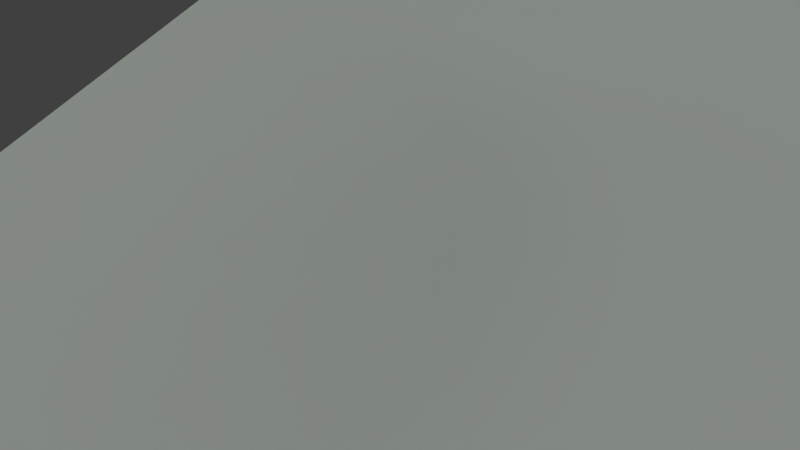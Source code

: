 # Source: diamond_001.blend  (saved by Blender 2.65.0; exported with 4.5.12 LTS)
import bpy
from mathutils import Matrix  # noqa: F401  (used for matrix-valued properties, if any)

bpy.ops.wm.read_factory_settings(use_empty=True)
scene = bpy.context.scene
scene.name = 'Scene'

# ---- collections
col_collection_1 = bpy.data.collections.new('Collection 1'); scene.collection.children.link(col_collection_1)

# ---- materials (node trees are filled in below, after node groups)
mat_diamand = bpy.data.materials.new('diamand')
mat_diamand.alpha_threshold = 0.0
mat_diamand.use_transparent_shadow = False
mat_diamand.diffuse_color = (0.17, 0.5029, 0.8, 1.0)
mat_diamand.roughness = 0.5
mat_diamand.line_color = (0.0, 0.0, 0.0, 0.66)

# ---- material node trees

# ---- world
world_world = bpy.data.worlds.new('World'); scene.world = world_world
world_world.color = (0.05088, 0.05088, 0.05088)
world_world.use_sun_shadow = False
world_world.sun_shadow_jitter_overblur = 0.0
world_world.cycles.sampling_method = 'MANUAL'
world_world.cycles.sample_map_resolution = 256

# ---- cameras
cam_camera = bpy.data.cameras.new('Camera')
cam_camera.clip_end = 100.0
cam_camera.lens = 35.0
cam_camera.sensor_width = 32.0
cam_camera.sensor_height = 18.0
cam_camera.ortho_scale = 7.314
cam_camera.dof.focus_distance = 0.0
cam_camera.dof.aperture_fstop = 128.0

# ---- lights
light_lamp_001 = bpy.data.lights.new('Lamp.001', 'SUN')
light_lamp_001.color = (0.5641, 0.8298, 1.0)
light_lamp_001.transmission_factor = 0.0
light_lamp_001.cutoff_distance = 30.0
light_lamp_001.angle = 1.571
light_lamp_001.energy = 0.33
light_lamp_001.shadow_buffer_clip_start = 1.001
light_lamp_001.shadow_soft_size = 1.0
light_lamp_001.shadow_cascade_max_distance = 1000.0
light_lamp_001.cycles.use_multiple_importance_sampling = False
light_lamp = bpy.data.lights.new('Lamp', 'SUN')
light_lamp.color = (0.9927, 1.0, 0.7733)
light_lamp.transmission_factor = 0.0
light_lamp.cutoff_distance = 30.0
light_lamp.angle = 1.571
light_lamp.energy = 1.0
light_lamp.shadow_buffer_clip_start = 1.001
light_lamp.shadow_soft_size = 1.0
light_lamp.shadow_cascade_max_distance = 1000.0
light_lamp.cycles.use_multiple_importance_sampling = False

# ---- meshes
me_plane_001 = bpy.data.meshes.new('Plane.001')
me_plane_001.from_pydata([(10.0, -10.0, 0.0), (-10.0, -10.0, 0.0), (10.0, 10.0, 0.0), (-10.0, 10.0, 0.0)], [], [(1, 0, 2, 3)])
me_plane_001.use_remesh_preserve_volume = False
me_plane_001.use_remesh_preserve_attributes = False
me_plane_001.use_mirror_vertex_groups = False
me_plane_001.update()
me_circle_001 = bpy.data.meshes.new('Circle.001')
me_circle_001.from_pydata([(0.0, 1.0, 0.0), (-0.5, 0.866, 0.0), (-0.866, 0.5, 0.0), (-1.0, -4.371e-08, 0.0), (-0.866, -0.5, 0.0), (-0.5, -0.866, 0.0), (-1.51e-07, -1.0, 0.0), (0.5, -0.866, 0.0), (0.866, -0.5, 0.0), (1.0, -4.649e-07, 0.0), (0.866, 0.5, 0.0), (0.5, 0.866, 0.0), (5.897e-09, 0.4064, 0.3133), (-0.2032, 0.352, 0.3133), (-0.352, 0.2032, 0.3133), (-0.4064, -1.062e-07, 0.3133), (-0.352, -0.2032, 0.3133), (-0.2032, -0.352, 0.3133), (-5.547e-08, -0.4064, 0.3133), (0.2032, -0.352, 0.3133), (0.352, -0.2032, 0.3133), (0.4064, -2.774e-07, 0.3133), (0.352, 0.2032, 0.3133), (0.2032, 0.352, 0.3133), (2.915e-08, -1.54e-07, 0.3133), (7.842e-10, 0.9211, -0.2), (-0.4605, 0.7977, -0.2), (-0.7977, 0.4605, -0.2), (-0.9211, -5.124e-08, -0.2), (-0.7977, -0.4605, -0.2), (-0.4605, -0.7977, -0.2), (-1.383e-07, -0.9211, -0.2), (0.4605, -0.7977, -0.2), (0.7977, -0.4605, -0.2), (0.9211, -4.392e-07, -0.2), (0.7977, 0.4605, -0.2), (0.4605, 0.7977, -0.2), (1.49e-08, -1.54e-07, -1.244), (1.986e-09, 0.8344, 0.1534), (0.4172, 0.7226, 0.1534), (-1.24e-07, -0.8344, 0.1534), (-0.4172, -0.7226, 0.1534), (0.4172, -0.7226, 0.1534), (-0.4172, 0.7226, 0.1534), (0.7226, -0.4172, 0.1534), (-0.7226, 0.4172, 0.1534), (0.8344, -4.103e-07, 0.1534), (-0.8344, -5.883e-08, 0.1534), (0.7226, 0.4172, 0.1534), (-0.7226, -0.4172, 0.1534)], [], [(39, 38, 12, 23), (41, 40, 18, 17), (40, 42, 19, 18), (38, 43, 13, 12), (42, 44, 20, 19), (43, 45, 14, 13), (44, 46, 21, 20), (45, 47, 15, 14), (46, 48, 22, 21), (47, 49, 16, 15), (48, 39, 23, 22), (49, 41, 17, 16), (23, 12, 24), (17, 18, 24), (18, 19, 24), (12, 13, 24), (19, 20, 24), (13, 14, 24), (20, 21, 24), (14, 15, 24), (21, 22, 24), (15, 16, 24), (22, 23, 24), (16, 17, 24), (0, 11, 36, 25), (6, 5, 30, 31), (7, 6, 31, 32), (1, 0, 25, 26), (8, 7, 32, 33), (2, 1, 26, 27), (9, 8, 33, 34), (3, 2, 27, 28), (10, 9, 34, 35), (4, 3, 28, 29), (11, 10, 35, 36), (5, 4, 29, 30), (32, 31, 37), (26, 25, 37), (33, 32, 37), (27, 26, 37), (34, 33, 37), (28, 27, 37), (35, 34, 37), (29, 28, 37), (36, 35, 37), (30, 29, 37), (25, 36, 37), (31, 30, 37), (11, 0, 38, 39), (5, 6, 40, 41), (6, 7, 42, 40), (0, 1, 43, 38), (7, 8, 44, 42), (1, 2, 45, 43), (8, 9, 46, 44), (2, 3, 47, 45), (9, 10, 48, 46), (3, 4, 49, 47), (10, 11, 39, 48), (4, 5, 41, 49)])
me_circle_001.materials.append(mat_diamand)
me_circle_001.use_remesh_preserve_volume = False
me_circle_001.use_remesh_preserve_attributes = False
me_circle_001.use_mirror_vertex_groups = False
me_circle_001.update()

# ---- objects
ob_plane_000 = bpy.data.objects.new('Plane.000', me_plane_001)
ob_plane_001 = bpy.data.objects.new('Plane.001', me_plane_001)
ob_circle = bpy.data.objects.new('Circle', me_circle_001)
ob_lamp_001 = bpy.data.objects.new('Lamp.001', light_lamp_001)
ob_lamp = bpy.data.objects.new('Lamp', light_lamp)
ob_camera = bpy.data.objects.new('Camera', cam_camera)

# ---- transforms, parenting, visibility, modifiers, constraints
ob_plane_000.location = (-3.837e-10, -13.52, -12.71)
ob_plane_000.rotation_euler = (-0.6714, -2.078e-16, 1.437e-16)
ob_plane_000.lineart.crease_threshold = 0.0
ob_plane_001.location = (0.0, 0.0, 0.0)
ob_plane_001.rotation_euler = (0.5387, 0.0, 0.0)
ob_plane_001.lineart.crease_threshold = 0.0
ob_circle.location = (0.0, 0.0, 4.571)
ob_circle.rotation_euler = (-0.848, -1.665e-16, 7.517e-17)
ob_circle.lineart.crease_threshold = 0.0
_m = ob_circle.modifiers.new('Subsurf', 'SUBSURF')
_m.uv_smooth = 'PRESERVE_CORNERS'
_m.quality = 2
_m.show_only_control_edges = False
ob_lamp_001.location = (4.076, 1.005, 5.904)
ob_lamp_001.lock_rotations_4d = False
ob_lamp_001.empty_display_type = 'ARROWS'
ob_lamp_001.color = (0.0, 0.0, 0.0, 0.0)
ob_lamp_001.lineart.crease_threshold = 0.0
ob_lamp.location = (4.076, 1.005, 5.904)
ob_lamp.rotation_euler = (0.6503, 0.05522, 1.866)
ob_lamp.lock_rotations_4d = False
ob_lamp.empty_display_type = 'ARROWS'
ob_lamp.color = (0.0, 0.0, 0.0, 0.0)
ob_lamp.lineart.crease_threshold = 0.0
ob_camera.location = (4.569, -3.009, 3.58)
ob_camera.rotation_euler = (1.164, -6.938e-06, 1.015)
ob_camera.scale = (1.0, 1.0, 1.0)
ob_camera.lock_rotations_4d = False
ob_camera.empty_display_type = 'ARROWS'
ob_camera.color = (0.0, 0.0, 0.0, 0.0)
ob_camera.display_type = 'WIRE'
ob_camera.lineart.crease_threshold = 0.0

# ---- collection membership
col_collection_1.objects.link(ob_plane_000)
col_collection_1.objects.link(ob_plane_001)
col_collection_1.objects.link(ob_circle)
col_collection_1.objects.link(ob_lamp_001)
col_collection_1.objects.link(ob_lamp)
col_collection_1.objects.link(ob_camera)

# ---- scene / render settings (as saved in the file)
scene.camera = ob_camera
scene.frame_start = 1; scene.frame_end = 250; scene.frame_set(1)
scene.render.engine = 'BLENDER_EEVEE_NEXT'
scene.render.image_settings.color_mode = 'RGB'
scene.render.image_settings.compression = 90
scene.render.resolution_percentage = 50
scene.render.fps = 25
scene.render.dither_intensity = 0.0
scene.render.bake_margin = 2
scene.render.bake_bias = 0.0
scene.cycles.use_denoising = False
scene.cycles.samples = 10
scene.cycles.sampling_pattern = 'TABULATED_SOBOL'
scene.cycles.light_sampling_threshold = 0.0
scene.cycles.use_adaptive_sampling = False
scene.cycles.use_light_tree = False
scene.cycles.blur_glossy = 0.0
scene.cycles.volume_bounces = 1
scene.cycles.pixel_filter_type = 'GAUSSIAN'
scene.cycles.sample_clamp_indirect = 0.0
scene.view_settings.view_transform = 'Standard'
bpy.context.view_layer.update()
